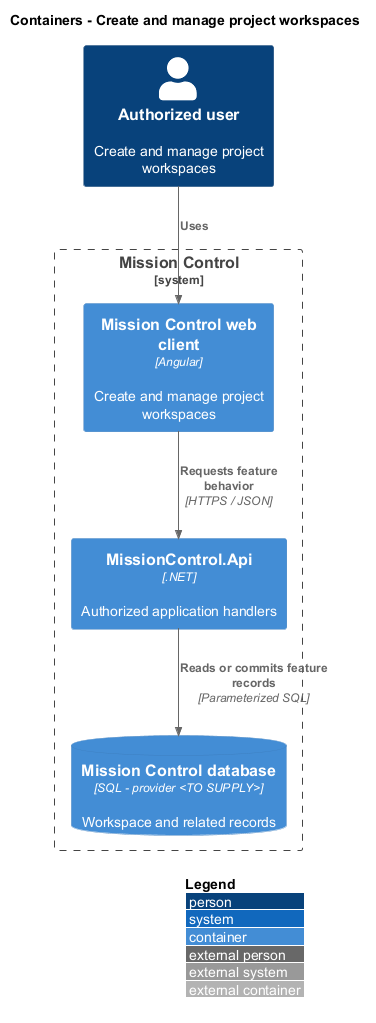

The diagram above was rendered by PlantUML. Its source (embedded in the PNG):
@startuml
!include <C4/C4_Container>
LAYOUT_WITH_LEGEND()
title Containers - Create and manage project workspaces
Person(actor, "Authorized user", "Create and manage project workspaces")
System_Boundary(mc, "Mission Control") {
  Container(web, "Mission Control web client", "Angular", "Create and manage project workspaces")
  Container(api, "MissionControl.Api", ".NET", "Authorized application handlers")
  ContainerDb(db, "Mission Control database", "SQL - provider <TO SUPPLY>", "Workspace and related records")
}
Rel(actor, web, "Uses")
Rel(web, api, "Requests feature behavior", "HTTPS / JSON")
Rel(api, db, "Reads or commits feature records", "Parameterized SQL")
@enduml